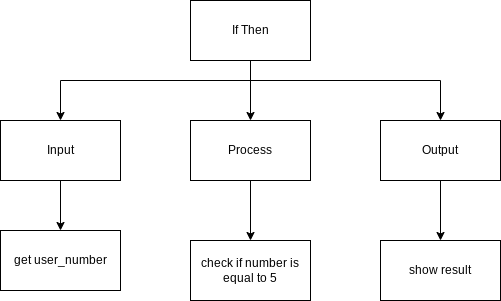

The diagram above was exported from draw.io. Its source (the exported page's mxGraphModel, read from the mxfile embedded in the PNG):
<mxGraphModel dx="755" dy="527" grid="1" gridSize="10" guides="1" tooltips="1" connect="1" arrows="1" fold="1" page="1" pageScale="1" pageWidth="827" pageHeight="1169" math="0" shadow="0">
  <root>
    <mxCell id="0" />
    <mxCell id="1" parent="0" />
    <mxCell id="6" style="edgeStyle=none;html=1;" parent="1" source="2" target="3" edge="1">
      <mxGeometry relative="1" as="geometry" />
    </mxCell>
    <mxCell id="7" style="edgeStyle=orthogonalEdgeStyle;html=1;entryX=0.5;entryY=0;entryDx=0;entryDy=0;rounded=0;" parent="1" target="4" edge="1">
      <mxGeometry relative="1" as="geometry">
        <mxPoint x="390" y="120" as="sourcePoint" />
      </mxGeometry>
    </mxCell>
    <mxCell id="8" style="edgeStyle=orthogonalEdgeStyle;rounded=0;html=1;" parent="1" source="2" target="5" edge="1">
      <mxGeometry relative="1" as="geometry">
        <Array as="points">
          <mxPoint x="390" y="120" />
          <mxPoint x="580" y="120" />
        </Array>
      </mxGeometry>
    </mxCell>
    <mxCell id="2" value="If Then" style="rounded=0;whiteSpace=wrap;html=1;" parent="1" vertex="1">
      <mxGeometry x="330" y="40" width="120" height="60" as="geometry" />
    </mxCell>
    <mxCell id="17" style="edgeStyle=none;html=1;" parent="1" source="3" target="15" edge="1">
      <mxGeometry relative="1" as="geometry" />
    </mxCell>
    <mxCell id="3" value="Process" style="rounded=0;whiteSpace=wrap;html=1;" parent="1" vertex="1">
      <mxGeometry x="330" y="160" width="120" height="60" as="geometry" />
    </mxCell>
    <mxCell id="10" style="edgeStyle=orthogonalEdgeStyle;rounded=0;html=1;" parent="1" source="4" target="9" edge="1">
      <mxGeometry relative="1" as="geometry" />
    </mxCell>
    <mxCell id="4" value="Input" style="rounded=0;whiteSpace=wrap;html=1;" parent="1" vertex="1">
      <mxGeometry x="140" y="160" width="120" height="60" as="geometry" />
    </mxCell>
    <mxCell id="14" style="edgeStyle=orthogonalEdgeStyle;rounded=0;html=1;" parent="1" source="5" target="13" edge="1">
      <mxGeometry relative="1" as="geometry" />
    </mxCell>
    <mxCell id="5" value="Output" style="rounded=0;whiteSpace=wrap;html=1;" parent="1" vertex="1">
      <mxGeometry x="520" y="160" width="120" height="60" as="geometry" />
    </mxCell>
    <mxCell id="9" value="get user_number" style="rounded=0;whiteSpace=wrap;html=1;" parent="1" vertex="1">
      <mxGeometry x="140" y="270" width="120" height="60" as="geometry" />
    </mxCell>
    <mxCell id="13" value="show result" style="rounded=0;whiteSpace=wrap;html=1;" parent="1" vertex="1">
      <mxGeometry x="520" y="280" width="120" height="60" as="geometry" />
    </mxCell>
    <mxCell id="15" value="check if number is equal to 5" style="rounded=0;whiteSpace=wrap;html=1;" parent="1" vertex="1">
      <mxGeometry x="330" y="280" width="120" height="60" as="geometry" />
    </mxCell>
  </root>
</mxGraphModel>